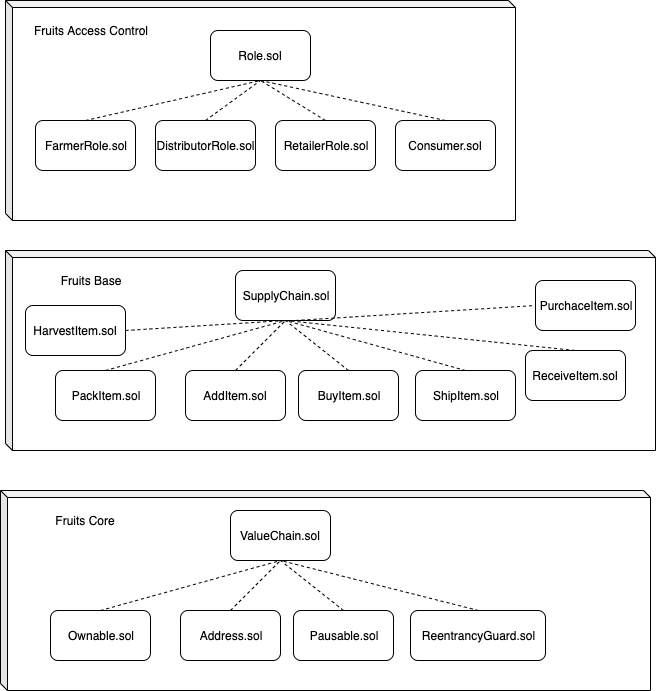

The diagram above was exported from draw.io. Its source (the exported page's mxGraphModel, read from the mxfile embedded in the PNG):
<mxGraphModel dx="789" dy="490" grid="1" gridSize="10" guides="1" tooltips="1" connect="1" arrows="1" fold="1" page="1" pageScale="1" pageWidth="827" pageHeight="1169" math="0" shadow="0">
  <root>
    <mxCell id="0" />
    <mxCell id="1" parent="0" />
    <mxCell id="FPrDMSA_btL0ikfosMaw-1" value="" style="shape=cube;whiteSpace=wrap;html=1;boundedLbl=1;backgroundOutline=1;darkOpacity=0.05;darkOpacity2=0.1;size=7;" vertex="1" parent="1">
      <mxGeometry x="70" y="30" width="510" height="220" as="geometry" />
    </mxCell>
    <mxCell id="FPrDMSA_btL0ikfosMaw-2" value="Role.sol" style="rounded=1;whiteSpace=wrap;html=1;" vertex="1" parent="1">
      <mxGeometry x="275" y="60" width="100" height="50" as="geometry" />
    </mxCell>
    <mxCell id="FPrDMSA_btL0ikfosMaw-3" value="FarmerRole.sol" style="rounded=1;whiteSpace=wrap;html=1;" vertex="1" parent="1">
      <mxGeometry x="100" y="150" width="100" height="50" as="geometry" />
    </mxCell>
    <mxCell id="FPrDMSA_btL0ikfosMaw-4" value="DistributorRole.sol" style="rounded=1;whiteSpace=wrap;html=1;" vertex="1" parent="1">
      <mxGeometry x="220" y="150" width="100" height="50" as="geometry" />
    </mxCell>
    <mxCell id="FPrDMSA_btL0ikfosMaw-5" value="RetailerRole.sol" style="rounded=1;whiteSpace=wrap;html=1;" vertex="1" parent="1">
      <mxGeometry x="340" y="150" width="100" height="50" as="geometry" />
    </mxCell>
    <mxCell id="FPrDMSA_btL0ikfosMaw-6" value="Consumer.sol" style="rounded=1;whiteSpace=wrap;html=1;" vertex="1" parent="1">
      <mxGeometry x="460" y="150" width="100" height="50" as="geometry" />
    </mxCell>
    <mxCell id="FPrDMSA_btL0ikfosMaw-8" value="Fruits Access Control" style="text;html=1;strokeColor=none;fillColor=none;align=center;verticalAlign=middle;whiteSpace=wrap;rounded=0;" vertex="1" parent="1">
      <mxGeometry x="90" y="50" width="130" height="20" as="geometry" />
    </mxCell>
    <mxCell id="FPrDMSA_btL0ikfosMaw-9" value="" style="endArrow=none;dashed=1;html=1;entryX=0.5;entryY=1;entryDx=0;entryDy=0;exitX=0.5;exitY=0;exitDx=0;exitDy=0;" edge="1" parent="1" source="FPrDMSA_btL0ikfosMaw-3" target="FPrDMSA_btL0ikfosMaw-2">
      <mxGeometry width="50" height="50" relative="1" as="geometry">
        <mxPoint x="130" y="150" as="sourcePoint" />
        <mxPoint x="180" y="100" as="targetPoint" />
      </mxGeometry>
    </mxCell>
    <mxCell id="FPrDMSA_btL0ikfosMaw-10" value="" style="endArrow=none;dashed=1;html=1;entryX=0.5;entryY=1;entryDx=0;entryDy=0;exitX=0.5;exitY=0;exitDx=0;exitDy=0;" edge="1" parent="1" source="FPrDMSA_btL0ikfosMaw-4" target="FPrDMSA_btL0ikfosMaw-2">
      <mxGeometry width="50" height="50" relative="1" as="geometry">
        <mxPoint x="160" y="160" as="sourcePoint" />
        <mxPoint x="335" y="120" as="targetPoint" />
      </mxGeometry>
    </mxCell>
    <mxCell id="FPrDMSA_btL0ikfosMaw-11" value="" style="endArrow=none;dashed=1;html=1;entryX=0.5;entryY=1;entryDx=0;entryDy=0;exitX=0.5;exitY=0;exitDx=0;exitDy=0;" edge="1" parent="1" source="FPrDMSA_btL0ikfosMaw-5" target="FPrDMSA_btL0ikfosMaw-2">
      <mxGeometry width="50" height="50" relative="1" as="geometry">
        <mxPoint x="280" y="160" as="sourcePoint" />
        <mxPoint x="335" y="120" as="targetPoint" />
      </mxGeometry>
    </mxCell>
    <mxCell id="FPrDMSA_btL0ikfosMaw-12" value="" style="endArrow=none;dashed=1;html=1;entryX=0.5;entryY=1;entryDx=0;entryDy=0;exitX=0.5;exitY=0;exitDx=0;exitDy=0;" edge="1" parent="1" source="FPrDMSA_btL0ikfosMaw-6" target="FPrDMSA_btL0ikfosMaw-2">
      <mxGeometry width="50" height="50" relative="1" as="geometry">
        <mxPoint x="400" y="160" as="sourcePoint" />
        <mxPoint x="335" y="120" as="targetPoint" />
      </mxGeometry>
    </mxCell>
    <mxCell id="FPrDMSA_btL0ikfosMaw-13" value="" style="shape=cube;whiteSpace=wrap;html=1;boundedLbl=1;backgroundOutline=1;darkOpacity=0.05;darkOpacity2=0.1;size=7;" vertex="1" parent="1">
      <mxGeometry x="70" y="280" width="650" height="200" as="geometry" />
    </mxCell>
    <mxCell id="FPrDMSA_btL0ikfosMaw-14" value="SupplyChain.sol" style="rounded=1;whiteSpace=wrap;html=1;" vertex="1" parent="1">
      <mxGeometry x="300" y="300" width="100" height="50" as="geometry" />
    </mxCell>
    <mxCell id="FPrDMSA_btL0ikfosMaw-15" value="HarvestItem.sol" style="rounded=1;whiteSpace=wrap;html=1;" vertex="1" parent="1">
      <mxGeometry x="90" y="335" width="100" height="50" as="geometry" />
    </mxCell>
    <mxCell id="FPrDMSA_btL0ikfosMaw-16" value="PackItem.sol" style="rounded=1;whiteSpace=wrap;html=1;" vertex="1" parent="1">
      <mxGeometry x="120" y="400" width="100" height="50" as="geometry" />
    </mxCell>
    <mxCell id="FPrDMSA_btL0ikfosMaw-17" value="AddItem.sol" style="rounded=1;whiteSpace=wrap;html=1;" vertex="1" parent="1">
      <mxGeometry x="250" y="400" width="100" height="50" as="geometry" />
    </mxCell>
    <mxCell id="FPrDMSA_btL0ikfosMaw-18" value="BuyItem.sol" style="rounded=1;whiteSpace=wrap;html=1;" vertex="1" parent="1">
      <mxGeometry x="363" y="400" width="100" height="50" as="geometry" />
    </mxCell>
    <mxCell id="FPrDMSA_btL0ikfosMaw-19" value="Fruits Base" style="text;html=1;strokeColor=none;fillColor=none;align=center;verticalAlign=middle;whiteSpace=wrap;rounded=0;" vertex="1" parent="1">
      <mxGeometry x="90" y="300" width="130" height="20" as="geometry" />
    </mxCell>
    <mxCell id="FPrDMSA_btL0ikfosMaw-20" value="" style="endArrow=none;dashed=1;html=1;entryX=0.5;entryY=1;entryDx=0;entryDy=0;exitX=1;exitY=0.5;exitDx=0;exitDy=0;" edge="1" parent="1" source="FPrDMSA_btL0ikfosMaw-15" target="FPrDMSA_btL0ikfosMaw-14">
      <mxGeometry width="50" height="50" relative="1" as="geometry">
        <mxPoint x="130" y="400" as="sourcePoint" />
        <mxPoint x="180" y="350" as="targetPoint" />
      </mxGeometry>
    </mxCell>
    <mxCell id="FPrDMSA_btL0ikfosMaw-21" value="" style="endArrow=none;dashed=1;html=1;entryX=0.5;entryY=1;entryDx=0;entryDy=0;exitX=0.5;exitY=0;exitDx=0;exitDy=0;" edge="1" parent="1" source="FPrDMSA_btL0ikfosMaw-16" target="FPrDMSA_btL0ikfosMaw-14">
      <mxGeometry width="50" height="50" relative="1" as="geometry">
        <mxPoint x="160" y="410" as="sourcePoint" />
        <mxPoint x="335" y="370" as="targetPoint" />
      </mxGeometry>
    </mxCell>
    <mxCell id="FPrDMSA_btL0ikfosMaw-22" value="" style="endArrow=none;dashed=1;html=1;entryX=0.5;entryY=1;entryDx=0;entryDy=0;exitX=0.5;exitY=0;exitDx=0;exitDy=0;" edge="1" parent="1" source="FPrDMSA_btL0ikfosMaw-17" target="FPrDMSA_btL0ikfosMaw-14">
      <mxGeometry width="50" height="50" relative="1" as="geometry">
        <mxPoint x="280" y="410" as="sourcePoint" />
        <mxPoint x="335" y="370" as="targetPoint" />
      </mxGeometry>
    </mxCell>
    <mxCell id="FPrDMSA_btL0ikfosMaw-23" value="" style="endArrow=none;dashed=1;html=1;entryX=0.5;entryY=1;entryDx=0;entryDy=0;exitX=0.5;exitY=0;exitDx=0;exitDy=0;" edge="1" parent="1" source="FPrDMSA_btL0ikfosMaw-18" target="FPrDMSA_btL0ikfosMaw-14">
      <mxGeometry width="50" height="50" relative="1" as="geometry">
        <mxPoint x="400" y="410" as="sourcePoint" />
        <mxPoint x="335" y="370" as="targetPoint" />
      </mxGeometry>
    </mxCell>
    <mxCell id="FPrDMSA_btL0ikfosMaw-25" value="ShipItem.sol" style="rounded=1;whiteSpace=wrap;html=1;" vertex="1" parent="1">
      <mxGeometry x="480" y="400" width="100" height="50" as="geometry" />
    </mxCell>
    <mxCell id="FPrDMSA_btL0ikfosMaw-26" value="ReceiveItem.sol" style="rounded=1;whiteSpace=wrap;html=1;" vertex="1" parent="1">
      <mxGeometry x="590" y="380" width="100" height="50" as="geometry" />
    </mxCell>
    <mxCell id="FPrDMSA_btL0ikfosMaw-31" value="" style="endArrow=none;dashed=1;html=1;entryX=0.5;entryY=1;entryDx=0;entryDy=0;exitX=0.5;exitY=0;exitDx=0;exitDy=0;" edge="1" parent="1" source="FPrDMSA_btL0ikfosMaw-25" target="FPrDMSA_btL0ikfosMaw-14">
      <mxGeometry width="50" height="50" relative="1" as="geometry">
        <mxPoint x="470" y="380" as="sourcePoint" />
        <mxPoint x="520" y="330" as="targetPoint" />
      </mxGeometry>
    </mxCell>
    <mxCell id="FPrDMSA_btL0ikfosMaw-32" value="" style="endArrow=none;dashed=1;html=1;entryX=0.5;entryY=0;entryDx=0;entryDy=0;" edge="1" parent="1" target="FPrDMSA_btL0ikfosMaw-26">
      <mxGeometry width="50" height="50" relative="1" as="geometry">
        <mxPoint x="350" y="350" as="sourcePoint" />
        <mxPoint x="560" y="320" as="targetPoint" />
      </mxGeometry>
    </mxCell>
    <mxCell id="FPrDMSA_btL0ikfosMaw-33" value="PurchaceItem.sol" style="rounded=1;whiteSpace=wrap;html=1;" vertex="1" parent="1">
      <mxGeometry x="600" y="310" width="100" height="50" as="geometry" />
    </mxCell>
    <mxCell id="FPrDMSA_btL0ikfosMaw-34" value="" style="endArrow=none;dashed=1;html=1;entryX=0;entryY=0.5;entryDx=0;entryDy=0;" edge="1" parent="1" target="FPrDMSA_btL0ikfosMaw-33">
      <mxGeometry width="50" height="50" relative="1" as="geometry">
        <mxPoint x="360" y="350" as="sourcePoint" />
        <mxPoint x="530" y="310" as="targetPoint" />
      </mxGeometry>
    </mxCell>
    <mxCell id="FPrDMSA_btL0ikfosMaw-35" value="" style="shape=cube;whiteSpace=wrap;html=1;boundedLbl=1;backgroundOutline=1;darkOpacity=0.05;darkOpacity2=0.1;size=7;" vertex="1" parent="1">
      <mxGeometry x="65" y="520" width="650" height="200" as="geometry" />
    </mxCell>
    <mxCell id="FPrDMSA_btL0ikfosMaw-36" value="ValueChain.sol" style="rounded=1;whiteSpace=wrap;html=1;" vertex="1" parent="1">
      <mxGeometry x="295" y="540" width="100" height="50" as="geometry" />
    </mxCell>
    <mxCell id="FPrDMSA_btL0ikfosMaw-38" value="Ownable.sol" style="rounded=1;whiteSpace=wrap;html=1;" vertex="1" parent="1">
      <mxGeometry x="115" y="640" width="100" height="50" as="geometry" />
    </mxCell>
    <mxCell id="FPrDMSA_btL0ikfosMaw-39" value="Address.sol" style="rounded=1;whiteSpace=wrap;html=1;" vertex="1" parent="1">
      <mxGeometry x="245" y="640" width="100" height="50" as="geometry" />
    </mxCell>
    <mxCell id="FPrDMSA_btL0ikfosMaw-40" value="Pausable.sol&lt;br&gt;" style="rounded=1;whiteSpace=wrap;html=1;" vertex="1" parent="1">
      <mxGeometry x="358" y="640" width="100" height="50" as="geometry" />
    </mxCell>
    <mxCell id="FPrDMSA_btL0ikfosMaw-41" value="Fruits Core" style="text;html=1;strokeColor=none;fillColor=none;align=center;verticalAlign=middle;whiteSpace=wrap;rounded=0;" vertex="1" parent="1">
      <mxGeometry x="85" y="540" width="130" height="20" as="geometry" />
    </mxCell>
    <mxCell id="FPrDMSA_btL0ikfosMaw-43" value="" style="endArrow=none;dashed=1;html=1;entryX=0.5;entryY=1;entryDx=0;entryDy=0;exitX=0.5;exitY=0;exitDx=0;exitDy=0;" edge="1" parent="1" source="FPrDMSA_btL0ikfosMaw-38" target="FPrDMSA_btL0ikfosMaw-36">
      <mxGeometry width="50" height="50" relative="1" as="geometry">
        <mxPoint x="155" y="650" as="sourcePoint" />
        <mxPoint x="330" y="610" as="targetPoint" />
      </mxGeometry>
    </mxCell>
    <mxCell id="FPrDMSA_btL0ikfosMaw-44" value="" style="endArrow=none;dashed=1;html=1;entryX=0.5;entryY=1;entryDx=0;entryDy=0;exitX=0.5;exitY=0;exitDx=0;exitDy=0;" edge="1" parent="1" source="FPrDMSA_btL0ikfosMaw-39" target="FPrDMSA_btL0ikfosMaw-36">
      <mxGeometry width="50" height="50" relative="1" as="geometry">
        <mxPoint x="275" y="650" as="sourcePoint" />
        <mxPoint x="330" y="610" as="targetPoint" />
      </mxGeometry>
    </mxCell>
    <mxCell id="FPrDMSA_btL0ikfosMaw-45" value="" style="endArrow=none;dashed=1;html=1;entryX=0.5;entryY=1;entryDx=0;entryDy=0;exitX=0.5;exitY=0;exitDx=0;exitDy=0;" edge="1" parent="1" source="FPrDMSA_btL0ikfosMaw-40" target="FPrDMSA_btL0ikfosMaw-36">
      <mxGeometry width="50" height="50" relative="1" as="geometry">
        <mxPoint x="395" y="650" as="sourcePoint" />
        <mxPoint x="330" y="610" as="targetPoint" />
      </mxGeometry>
    </mxCell>
    <mxCell id="FPrDMSA_btL0ikfosMaw-46" value="ReentrancyGuard.sol" style="rounded=1;whiteSpace=wrap;html=1;" vertex="1" parent="1">
      <mxGeometry x="475" y="640" width="135" height="50" as="geometry" />
    </mxCell>
    <mxCell id="FPrDMSA_btL0ikfosMaw-48" value="" style="endArrow=none;dashed=1;html=1;entryX=0.5;entryY=1;entryDx=0;entryDy=0;exitX=0.5;exitY=0;exitDx=0;exitDy=0;" edge="1" parent="1" source="FPrDMSA_btL0ikfosMaw-46" target="FPrDMSA_btL0ikfosMaw-36">
      <mxGeometry width="50" height="50" relative="1" as="geometry">
        <mxPoint x="465" y="620" as="sourcePoint" />
        <mxPoint x="515" y="570" as="targetPoint" />
      </mxGeometry>
    </mxCell>
  </root>
</mxGraphModel>